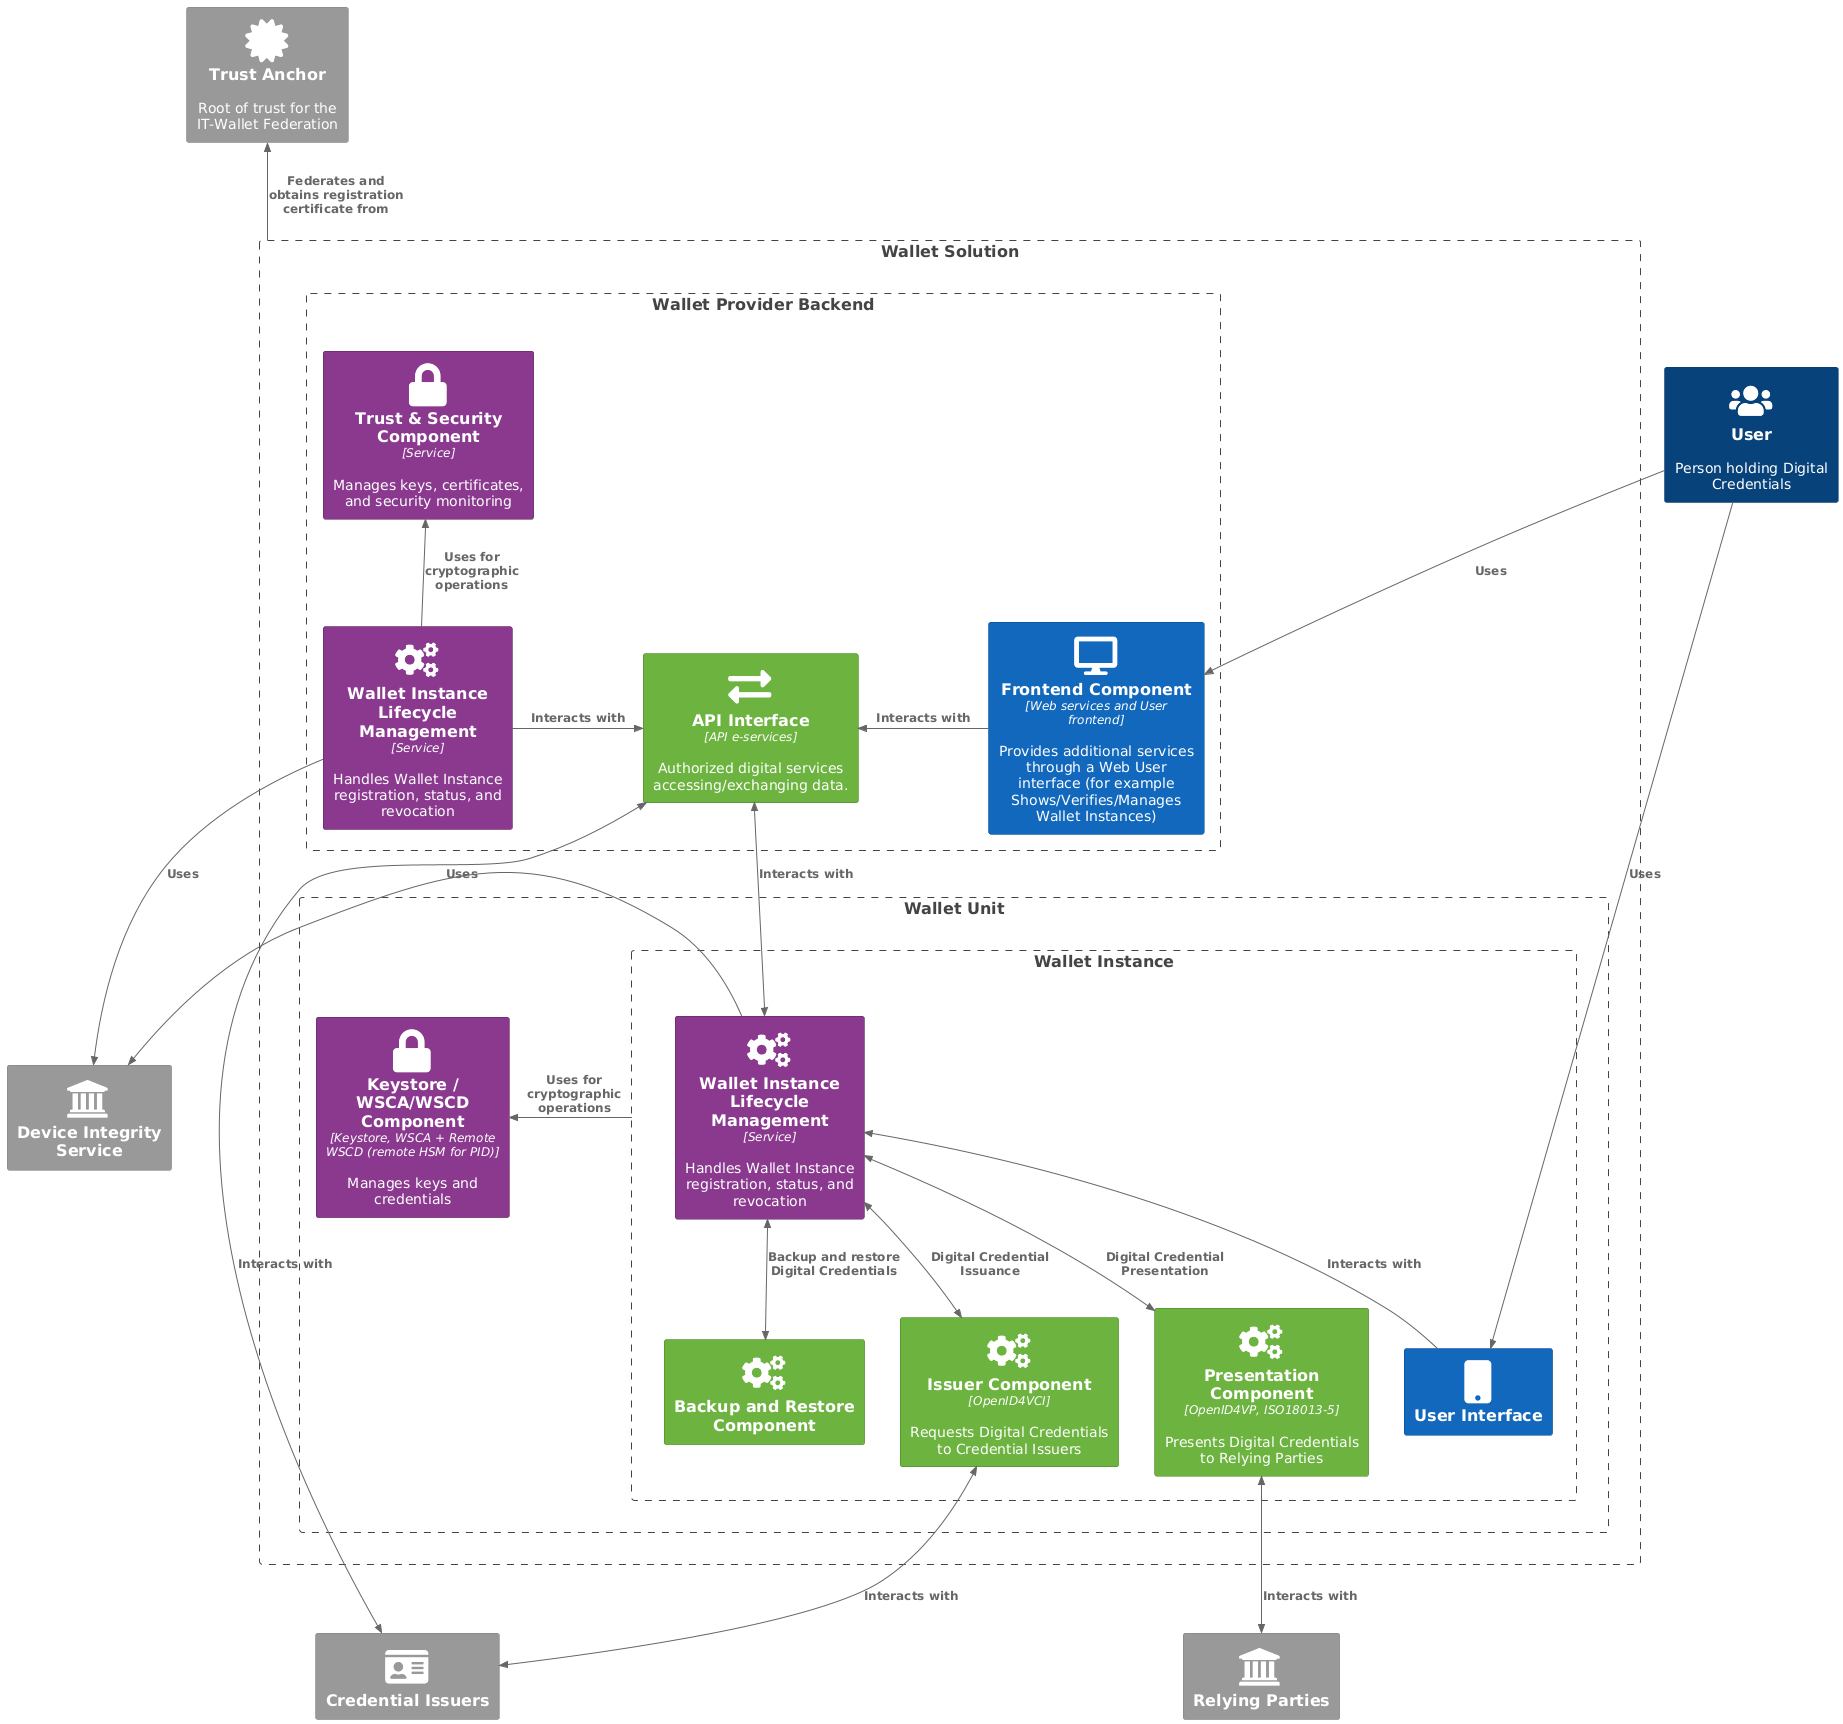

The diagram above was rendered by PlantUML. Its source (embedded in the PNG):
@startuml
!include <C4/C4_Component>

' Define SPRITES
!include <tupadr3/common>
!include <tupadr3/font-awesome-5/certificate>
!include <tupadr3/font-awesome-5/lock>
!include <tupadr3/font-awesome-5/users>
!include <tupadr3/font-awesome-5/cogs>
!include <tupadr3/font-awesome-5/server>
!include <tupadr3/font-awesome-5/id_card>
!include <tupadr3/font-awesome-5/exchange_alt>
!include <tupadr3/font-awesome-5/desktop>
!include <tupadr3/font-awesome-5/mobile>
!include <tupadr3/font-awesome/institution>

' Custom styles
AddElementTag("external", $bgColor="#999999", $fontColor="white", $borderColor="grey")
AddElementTag("primary", $bgColor="#1168bd", $fontColor="white", $borderColor="#0b4884")
AddElementTag("secondary", $bgColor="#6cb33f", $fontColor="white", $borderColor="#4a8329")
AddElementTag("trust", $bgColor="#8A398F", $fontColor="white", $borderColor="#55235A")

' Define the actors and external systems
Person(user, "User", "Person holding Digital Credentials", $sprite="users")
System_Ext(trust_anchor, "Trust Anchor", "Root of trust for the IT-Wallet Federation", $tags="external", $sprite="certificate")
System_Ext(credential_issuers, "Credential Issuers", "", $tags="external", $sprite="id_card")
System_Ext(relying_parties, "Relying Parties", "", $tags="external", $sprite="institution")
System_Ext(dsi, "Device Integrity Service", "", $tags="external", $sprite="institution")

' Define the Wallet Solution boundary
Boundary(wallet_solution, "Wallet Solution") {

' Define the Wallet Provider Backend boundary
Boundary(wallet_backend, "Wallet Provider Backend") {

Component(wp_frontend, "Frontend Component", "Web services and User frontend", "Provides additional services through a Web User interface (for example Shows/Verifies/Manages Wallet Instances)", $tags="primary", $sprite="desktop")
Component(pdnd_eservices, "API Interface", "API e-services", "Authorized digital services accessing/exchanging data.", $tags="secondary", $sprite="exchange_alt")
Component(wi_lifecycle, "Wallet Instance Lifecycle Management", "Service", "Handles Wallet Instance registration, status, and revocation", $tags="trust", $sprite="cogs")
Component(trust_security, "Trust & Security Component", "Service", "Manages keys, certificates, and security monitoring", $tags="trust", $sprite="lock")
}

' Define the Wallet Unit boundary
Boundary(wallet_unit, "Wallet Unit") {

Boundary(wallet_instance, "Wallet Instance") {
Component(ui_service, "User Interface", $tags="primary", $sprite="mobile")
Component(issuer_service, "Issuer Component", "OpenID4VCI", "Requests Digital Credentials to Credential Issuers", $tags="secondary", $sprite="cogs")
Component(presentation_service, "Presentation Component", "OpenID4VP, ISO18013-5", "Presents Digital Credentials to Relying Parties", $tags="secondary", $sprite="cogs")
Component(backup_service, "Backup and Restore Component", $tags="secondary", $sprite="cogs")
Component(wi_service, "Wallet Instance Lifecycle Management", "Service", "Handles Wallet Instance registration, status, and revocation",  $tags="trust", $sprite="cogs")

}

Component(wi_storage, "Keystore / WSCA/WSCD Component", "Keystore, WSCA + Remote WSCD (remote HSM for PID)", "Manages keys and credentials", $tags="trust", $sprite="lock")
}

}

' Define the relationships

Rel(user, wp_frontend, "Uses")
Rel_L(wi_lifecycle, pdnd_eservices, "Interacts with")
Rel_L(wp_frontend, pdnd_eservices, "Interacts with")
BiRel(pdnd_eservices, wi_service, "Interacts with")
Rel_U(wi_lifecycle, trust_security, "Uses for cryptographic operations")
Rel(wi_lifecycle, dsi, "Uses")
BiRel(pdnd_eservices, credential_issuers, "Interacts with")
Rel(user, ui_service, "Uses")

BiRel(issuer_service, credential_issuers, "Interacts with")

BiRel(presentation_service, relying_parties, "Interacts with")

Rel_U(ui_service, wi_service, "Interacts with")
Rel_L(wi_service, dsi, "Uses")
BiRel(wi_service, issuer_service, "Digital Credential Issuance")
BiRel(wi_service, presentation_service, "Digital Credential Presentation")
BiRel(wi_service, backup_service, "Backup and restore Digital Credentials")
Rel_L(wallet_instance, wi_storage, "Uses for cryptographic operations")
Rel_U(wallet_solution, trust_anchor, "Federates and obtains registration certificate from")

@enduml